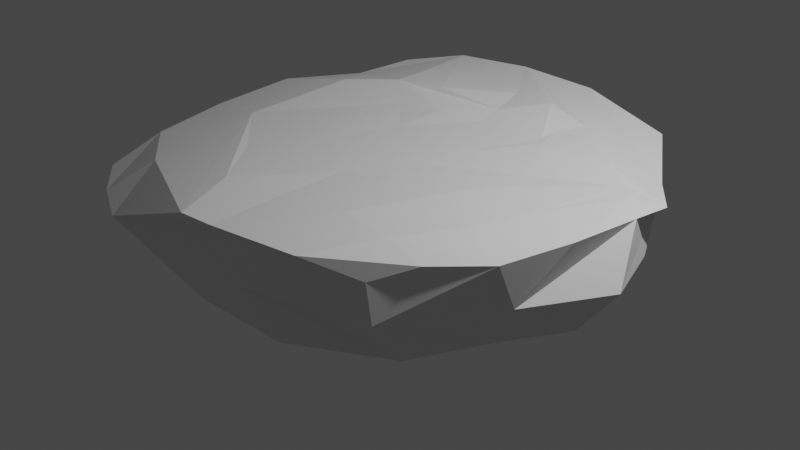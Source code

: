 # Source: Island3.blend  (saved by Blender 2.82.7; exported with 4.5.12 LTS)
import bpy
from mathutils import Matrix  # noqa: F401  (used for matrix-valued properties, if any)

bpy.ops.wm.read_factory_settings(use_empty=True)
scene = bpy.context.scene
scene.name = 'Scene'

# ---- collections
col_collection = bpy.data.collections.new('Collection'); scene.collection.children.link(col_collection)

# ---- materials (node trees are filled in below, after node groups)
mat_material = bpy.data.materials.new('Material')
mat_material.alpha_threshold = 0.0
mat_material.use_transparent_shadow = False
mat_material.line_color = (0.0, 0.0, 0.0, 1.0)

# ---- material node trees
mat_material.use_nodes = True; mat_material.node_tree.nodes.clear()
_N = mat_material.node_tree.nodes; _L = mat_material.node_tree.links
n0 = _N.new('ShaderNodeOutputMaterial'); n0.name = 'Material Output'; n0.location = (300, 300)
n1 = _N.new('ShaderNodeBsdfPrincipled'); n1.name = 'Principled BSDF'; n1.location = (10, 300)
n1.distribution = 'GGX'
n1.subsurface_method = 'BURLEY'
n1.inputs[2].default_value = 0.4
n1.inputs[3].default_value = 1.45
n1.inputs[27].default_value = (0.0, 0.0, 0.0, 1.0)
n1.inputs[28].default_value = 1.0
_L.new(n1.outputs[0], n0.inputs[0])
n0.is_active_output = True

# ---- world
world_world = bpy.data.worlds.new('World'); scene.world = world_world
world_world.use_nodes = True; world_world.node_tree.nodes.clear()
_N = world_world.node_tree.nodes; _L = world_world.node_tree.links
n0 = _N.new('ShaderNodeOutputWorld'); n0.name = 'World Output'; n0.location = (300, 300)
n1 = _N.new('ShaderNodeBackground'); n1.name = 'Background'; n1.location = (10, 300)
n1.inputs[0].default_value = (0.05088, 0.05088, 0.05088, 1.0)
_L.new(n1.outputs[0], n0.inputs[0])
n0.is_active_output = True
world_world.color = (0.05088, 0.05088, 0.05088)
world_world.use_sun_shadow = False
world_world.sun_shadow_jitter_overblur = 0.0

# ---- cameras
cam_camera = bpy.data.cameras.new('Camera')
cam_camera.clip_end = 100.0
cam_camera.ortho_scale = 7.314

# ---- lights
light_light = bpy.data.lights.new('Light', 'POINT')
light_light.transmission_factor = 0.0
light_light.energy = 1000.0
light_light.shadow_soft_size = 0.1
light_light.shadow_maximum_resolution = 0.006
light_light.use_absolute_resolution = True

# ---- meshes
me_cube = bpy.data.meshes.new('Cube')
me_cube.from_pydata([(1.742, 1.9, 0.9055), (0.8766, 0.9177, -0.7515), (1.87, -2.109, 0.8405), (0.8882, -0.843, -0.5538), (-1.692, 1.731, 0.8897), (-0.826, 0.9145, -0.8355), (-1.997, -1.457, 0.7655), (-0.8207, -0.8953, -0.8287), (-0.9144, 0.008402, -0.9725), (0.008691, 1.003, -0.8582), (1.789, 1.693, 0.005419), (-1.85, -1.517, 0.0), (1.904, -1.77, 0.0), (-1.718, 1.439, 0.009726), (0.1787, -2.616, 1.0), (2.755, 0.07191, 0.9582), (-0.02193, -0.9943, -0.742), (-2.115, 0.2691, 0.8955), (-0.3802, 2.306, 0.9902), (0.8321, -0.03504, -0.8744), (-0.266, 1.908, -2.98e-08), (2.589, -0.4144, 0.01547), (0.05234, -0.1292, -0.998), (-2.118, -0.03862, 0.0), (-0.0215, -2.36, -5.96e-08), (0.0, 0.001949, 1.0), (-0.944, -0.4223, -0.8677), (-0.4448, 0.9886, -0.859), (1.306, 1.333, -0.5), (-2.122, -1.969, 0.5098), (1.348, -1.173, -0.4805), (-1.045, 1.414, -0.5), (-1.275, -1.969, 0.8272), (2.543, -1.362, 0.9702), (0.4973, -0.9905, -0.6811), (-1.757, 1.046, 0.8689), (0.571, 2.263, 0.9904), (0.9287, 0.4932, -0.8252), (-0.9326, 0.5434, -0.8916), (0.4671, 0.9875, -0.8397), (1.752, 1.947, 0.5006), (-1.234, -1.162, -0.4552), (1.959, -2.128, 0.5), (-1.484, 1.693, 0.5), (0.824, -2.509, 0.9922), (2.429, 0.907, 0.9041), (-0.5566, -0.8653, -0.9199), (-2.069, -0.6751, 0.8491), (-1.203, 2.159, 0.9641), (0.9069, -0.4459, -0.7137), (0.5249, 2.217, 0.02761), (-1.063, 1.831, 0.004246), (0.08996, 1.601, -0.5), (0.01491, 2.269, 0.5), (2.259, -0.971, -5.96e-08), (2.062, 0.9682, 0.0), (1.619, 0.1013, -0.5), (2.956, -0.3491, 0.5), (-0.08382, -0.5691, -0.9911), (-0.09129, 0.4164, -0.9998), (-0.4027, -0.06303, -0.9922), (0.4598, 0.03735, -0.9586), (-1.968, 0.4777, 0.0), (-2.193, -0.5547, 0.0), (-1.666, 0.1418, -0.5), (-2.286, 0.02571, 0.5), (-0.8278, -2.028, 0.0), (1.012, -2.311, -5.96e-08), (0.02046, -1.672, -0.443), (-1.099, -2.57, 0.5014), (-0.581, -1.398, 1.0), (0.2221, 1.479, 1.037), (1.852, 0.1177, 1.0), (-1.289, 0.4316, 1.06), (-0.8878, 1.225, 1.067), (1.289, 1.262, 1.03), (1.441, -0.9129, 1.05), (0.7719, -2.506, 0.5), (0.6987, -1.604, -0.4648), (-0.5767, -1.688, -0.4853), (-2.289, -0.8423, 0.5), (-1.712, -0.476, -0.5), (-1.515, 0.9696, -0.5), (0.405, 0.4279, -0.9947), (-0.4713, 0.5038, -0.9513), (-0.5294, -0.4742, -0.9451), (2.707, 0.3213, 0.5), (1.665, 0.6964, -0.5), (1.552, -0.4102, -0.455), (-0.8205, 2.177, 0.5028), (-0.4007, 1.582, -0.5), (0.5841, 1.629, -0.5), (0.5967, 2.283, 0.4986), (2.533, -1.149, 0.5), (0.5191, -0.5455, -0.9022), (-1.979, 0.8733, 0.5), (-1.645, -2.316, 0.5), (-1.308, -0.799, 0.9883), (2.169, -1.801, 0.9811), (0.5021, -2.556, 0.9828), (-0.09036, -1.982, 1.036), (2.347, 0.09009, 1.002), (2.694, -0.6498, 0.9725), (1.404, -2.41, 1.0), (-0.2916, -0.6994, 0.9963), (0.9261, 0.05884, 1.005), (1.151, -1.695, 1.043), (1.631, -0.3947, 1.028), (2.03, -1.122, 1.035), (0.4483, -1.13, 1.0), (0.6872, -0.5357, 0.9987), (2.187, -0.5126, 1.02), (1.717, -1.766, 1.046), (0.4822, -1.848, 1.008), (0.4786, 0.6392, 1.016), (2.765, 0.4927, 0.9258), (1.214, 0.688, 1.033), (0.7701, 1.366, 1.1), (2.539, 0.2811, 1.0), (1.298, 0.5719, 1.041), (2.028, 0.6607, 1.037), (2.349, 0.4464, 1.0), (1.18, 0.8542, 1.032), (0.03002, 0.5423, 1.039), (-0.436, 0.4277, 1.018), (-0.794, 0.7235, 1.108), (-0.2683, 0.8508, 1.129), (0.4251, 0.9397, 1.05)], [], [(97, 47, 6, 32), (96, 32, 6, 29), (95, 35, 4, 43), (94, 49, 3, 34), (93, 33, 98, 2, 42), (92, 36, 0, 40), (91, 50, 10, 28), (90, 51, 20, 52), (89, 48, 18, 53), (88, 54, 12, 30), (87, 55, 21, 56), (86, 45, 115, 15, 57), (85, 58, 16, 46), (84, 59, 22, 60), (83, 37, 19, 61), (82, 62, 13, 31), (81, 63, 23, 64), (80, 47, 17, 65), (79, 66, 11, 41), (78, 67, 24, 68), (77, 44, 99, 14, 69), (113, 100, 14, 99), (75, 117, 71, 127, 114, 123, 25, 105, 72, 119, 116, 122), (74, 35, 17, 73, 125), (71, 126, 74, 125, 73, 124, 25, 123, 114, 127), (18, 48, 74, 126, 71), (48, 4, 35, 74), (45, 120, 75, 122, 116, 119, 72, 121, 101, 118, 15, 115), (0, 36, 75, 120, 45), (36, 18, 71, 117, 75), (112, 106, 44, 103), (111, 107, 76, 108), (110, 104, 70, 109), (67, 77, 69, 24), (12, 42, 77, 67), (42, 2, 103, 44, 77), (34, 78, 68, 16), (3, 30, 78, 34), (30, 12, 67, 78), (46, 79, 41, 7), (16, 68, 79, 46), (68, 24, 66, 79), (63, 80, 65, 23), (11, 29, 80, 63), (29, 6, 47, 80), (26, 81, 64, 8), (7, 41, 81, 26), (41, 11, 63, 81), (38, 82, 31, 5), (8, 64, 82, 38), (64, 23, 62, 82), (59, 83, 61, 22), (9, 39, 83, 59), (39, 1, 37, 83), (38, 84, 60, 8), (5, 27, 84, 38), (27, 9, 59, 84), (26, 85, 46, 7), (8, 60, 85, 26), (60, 22, 58, 85), (55, 86, 57, 21), (10, 40, 86, 55), (40, 0, 45, 86), (37, 87, 56, 19), (1, 28, 87, 37), (28, 10, 55, 87), (49, 88, 30, 3), (19, 56, 88, 49), (56, 21, 54, 88), (51, 89, 53, 20), (13, 43, 89, 51), (43, 4, 48, 89), (27, 90, 52, 9), (5, 31, 90, 27), (31, 13, 51, 90), (39, 91, 28, 1), (9, 52, 91, 39), (52, 20, 50, 91), (50, 92, 40, 10), (20, 53, 92, 50), (53, 18, 36, 92), (54, 93, 42, 12), (21, 57, 93, 54), (57, 15, 102, 33, 93), (58, 94, 34, 16), (22, 61, 94, 58), (61, 19, 49, 94), (62, 95, 43, 13), (23, 65, 95, 62), (65, 17, 35, 95), (66, 96, 29, 11), (24, 69, 96, 66), (69, 14, 32, 96), (70, 97, 32, 14, 100), (25, 124, 73, 97, 70, 104), (73, 17, 47, 97), (107, 110, 109, 76), (72, 105, 110, 107), (105, 25, 104, 110), (102, 111, 108, 33), (15, 118, 101, 111, 102), (101, 121, 72, 107, 111), (98, 112, 103, 2), (33, 108, 112, 98), (108, 76, 106, 112), (106, 113, 99, 44), (76, 109, 113, 106), (109, 70, 100, 113)])
_uv = me_cube.uv_layers.new(name='UVMap')
_uv.uv.foreach_set('vector', [0.8125, 0.6875, 0.875, 0.6875, 0.875, 0.75, 0.8125, 0.75, 0.5625, 0.9375, 0.625, 0.9375, 0.625, 1.0, 0.5625, 1.0, 0.5625, 0.1875, 0.625, 0.1875, 0.625, 0.25, 0.5625, 0.25, 0.3125, 0.6875, 0.375, 0.6875, 0.375, 0.75, 0.3125, 0.75, 0.5625, 0.6875, 0.625, 0.6875, 0.625, 0.7188, 0.625, 0.75, 0.5625, 0.75, 0.5625, 0.4375, 0.625, 0.4375, 0.625, 0.5, 0.5625, 0.5, 0.4375, 0.4375, 0.5, 0.4375, 0.5, 0.5, 0.4375, 0.5, 0.4375, 0.3125, 0.5, 0.3125, 0.5, 0.375, 0.4375, 0.375, 0.5625, 0.3125, 0.625, 0.3125, 0.625, 0.375, 0.5625, 0.375, 0.4375, 0.6875, 0.5, 0.6875, 0.5, 0.75, 0.4375, 0.75, 0.4375, 0.5625, 0.5, 0.5625, 0.5, 0.625, 0.4375, 0.625, 0.5625, 0.5625, 0.625, 0.5625, 0.625, 0.5938, 0.625, 0.625, 0.5625, 0.625, 0.1875, 0.6875, 0.25, 0.6875, 0.25, 0.75, 0.1875, 0.75, 0.1875, 0.5625, 0.25, 0.5625, 0.25, 0.625, 0.1875, 0.625, 0.3125, 0.5625, 0.375, 0.5625, 0.375, 0.625, 0.3125, 0.625, 0.4375, 0.1875, 0.5, 0.1875, 0.5, 0.25, 0.4375, 0.25, 0.4375, 0.0625, 0.5, 0.0625, 0.5, 0.125, 0.4375, 0.125, 0.5625, 0.0625, 0.625, 0.0625, 0.625, 0.125, 0.5625, 0.125, 0.4375, 0.9375, 0.5, 0.9375, 0.5, 1.0, 0.4375, 1.0, 0.4375, 0.8125, 0.5, 0.8125, 0.5, 0.875, 0.4375, 0.875, 0.5625, 0.8125, 0.625, 0.8125, 0.625, 0.8438, 0.625, 0.875, 0.5625, 0.875, 0.7188, 0.7188, 0.75, 0.7188, 0.75, 0.75, 0.7188, 0.75, 0.6875, 0.5625, 0.7188, 0.5625, 0.75, 0.5625, 0.75, 0.5781, 0.75, 0.5938, 0.75, 0.6094, 0.75, 0.625, 0.7188, 0.625, 0.6875, 0.625, 0.6875, 0.6094, 0.6875, 0.5938, 0.6875, 0.5781, 0.8125, 0.5625, 0.875, 0.5625, 0.875, 0.625, 0.8125, 0.625, 0.8125, 0.5938, 0.75, 0.5625, 0.7812, 0.5625, 0.8125, 0.5625, 0.8125, 0.5938, 0.8125, 0.625, 0.7812, 0.625, 0.75, 0.625, 0.75, 0.6094, 0.75, 0.5938, 0.75, 0.5781, 0.75, 0.5, 0.8125, 0.5, 0.8125, 0.5625, 0.7812, 0.5625, 0.75, 0.5625, 0.8125, 0.5, 0.875, 0.5, 0.875, 0.5625, 0.8125, 0.5625, 0.625, 0.5625, 0.6562, 0.5625, 0.6875, 0.5625, 0.6875, 0.5781, 0.6875, 0.5938, 0.6875, 0.6094, 0.6875, 0.625, 0.6719, 0.625, 0.6562, 0.625, 0.6406, 0.625, 0.625, 0.625, 0.625, 0.5938, 0.625, 0.5, 0.6875, 0.5, 0.6875, 0.5625, 0.6562, 0.5625, 0.625, 0.5625, 0.6875, 0.5, 0.75, 0.5, 0.75, 0.5625, 0.7188, 0.5625, 0.6875, 0.5625, 0.6562, 0.7188, 0.6875, 0.7188, 0.6875, 0.75, 0.6562, 0.75, 0.6562, 0.6562, 0.6875, 0.6562, 0.6875, 0.6875, 0.6562, 0.6875, 0.7188, 0.6562, 0.75, 0.6562, 0.75, 0.6875, 0.7188, 0.6875, 0.5, 0.8125, 0.5625, 0.8125, 0.5625, 0.875, 0.5, 0.875, 0.5, 0.75, 0.5625, 0.75, 0.5625, 0.8125, 0.5, 0.8125, 0.5625, 0.75, 0.625, 0.75, 0.625, 0.7812, 0.625, 0.8125, 0.5625, 0.8125, 0.375, 0.8125, 0.4375, 0.8125, 0.4375, 0.875, 0.375, 0.875, 0.375, 0.75, 0.4375, 0.75, 0.4375, 0.8125, 0.375, 0.8125, 0.4375, 0.75, 0.5, 0.75, 0.5, 0.8125, 0.4375, 0.8125, 0.375, 0.9375, 0.4375, 0.9375, 0.4375, 1.0, 0.375, 1.0, 0.375, 0.875, 0.4375, 0.875, 0.4375, 0.9375, 0.375, 0.9375, 0.4375, 0.875, 0.5, 0.875, 0.5, 0.9375, 0.4375, 0.9375, 0.5, 0.0625, 0.5625, 0.0625, 0.5625, 0.125, 0.5, 0.125, 0.5, 0.0, 0.5625, 0.0, 0.5625, 0.0625, 0.5, 0.0625, 0.5625, 0.0, 0.625, 0.0, 0.625, 0.0625, 0.5625, 0.0625, 0.375, 0.0625, 0.4375, 0.0625, 0.4375, 0.125, 0.375, 0.125, 0.375, 0.0, 0.4375, 0.0, 0.4375, 0.0625, 0.375, 0.0625, 0.4375, 0.0, 0.5, 0.0, 0.5, 0.0625, 0.4375, 0.0625, 0.375, 0.1875, 0.4375, 0.1875, 0.4375, 0.25, 0.375, 0.25, 0.375, 0.125, 0.4375, 0.125, 0.4375, 0.1875, 0.375, 0.1875, 0.4375, 0.125, 0.5, 0.125, 0.5, 0.1875, 0.4375, 0.1875, 0.25, 0.5625, 0.3125, 0.5625, 0.3125, 0.625, 0.25, 0.625, 0.25, 0.5, 0.3125, 0.5, 0.3125, 0.5625, 0.25, 0.5625, 0.3125, 0.5, 0.375, 0.5, 0.375, 0.5625, 0.3125, 0.5625, 0.125, 0.5625, 0.1875, 0.5625, 0.1875, 0.625, 0.125, 0.625, 0.125, 0.5, 0.1875, 0.5, 0.1875, 0.5625, 0.125, 0.5625, 0.1875, 0.5, 0.25, 0.5, 0.25, 0.5625, 0.1875, 0.5625, 0.125, 0.6875, 0.1875, 0.6875, 0.1875, 0.75, 0.125, 0.75, 0.125, 0.625, 0.1875, 0.625, 0.1875, 0.6875, 0.125, 0.6875, 0.1875, 0.625, 0.25, 0.625, 0.25, 0.6875, 0.1875, 0.6875, 0.5, 0.5625, 0.5625, 0.5625, 0.5625, 0.625, 0.5, 0.625, 0.5, 0.5, 0.5625, 0.5, 0.5625, 0.5625, 0.5, 0.5625, 0.5625, 0.5, 0.625, 0.5, 0.625, 0.5625, 0.5625, 0.5625, 0.375, 0.5625, 0.4375, 0.5625, 0.4375, 0.625, 0.375, 0.625, 0.375, 0.5, 0.4375, 0.5, 0.4375, 0.5625, 0.375, 0.5625, 0.4375, 0.5, 0.5, 0.5, 0.5, 0.5625, 0.4375, 0.5625, 0.375, 0.6875, 0.4375, 0.6875, 0.4375, 0.75, 0.375, 0.75, 0.375, 0.625, 0.4375, 0.625, 0.4375, 0.6875, 0.375, 0.6875, 0.4375, 0.625, 0.5, 0.625, 0.5, 0.6875, 0.4375, 0.6875, 0.5, 0.3125, 0.5625, 0.3125, 0.5625, 0.375, 0.5, 0.375, 0.5, 0.25, 0.5625, 0.25, 0.5625, 0.3125, 0.5, 0.3125, 0.5625, 0.25, 0.625, 0.25, 0.625, 0.3125, 0.5625, 0.3125, 0.375, 0.3125, 0.4375, 0.3125, 0.4375, 0.375, 0.375, 0.375, 0.375, 0.25, 0.4375, 0.25, 0.4375, 0.3125, 0.375, 0.3125, 0.4375, 0.25, 0.5, 0.25, 0.5, 0.3125, 0.4375, 0.3125, 0.375, 0.4375, 0.4375, 0.4375, 0.4375, 0.5, 0.375, 0.5, 0.375, 0.375, 0.4375, 0.375, 0.4375, 0.4375, 0.375, 0.4375, 0.4375, 0.375, 0.5, 0.375, 0.5, 0.4375, 0.4375, 0.4375, 0.5, 0.4375, 0.5625, 0.4375, 0.5625, 0.5, 0.5, 0.5, 0.5, 0.375, 0.5625, 0.375, 0.5625, 0.4375, 0.5, 0.4375, 0.5625, 0.375, 0.625, 0.375, 0.625, 0.4375, 0.5625, 0.4375, 0.5, 0.6875, 0.5625, 0.6875, 0.5625, 0.75, 0.5, 0.75, 0.5, 0.625, 0.5625, 0.625, 0.5625, 0.6875, 0.5, 0.6875, 0.5625, 0.625, 0.625, 0.625, 0.625, 0.6562, 0.625, 0.6875, 0.5625, 0.6875, 0.25, 0.6875, 0.3125, 0.6875, 0.3125, 0.75, 0.25, 0.75, 0.25, 0.625, 0.3125, 0.625, 0.3125, 0.6875, 0.25, 0.6875, 0.3125, 0.625, 0.375, 0.625, 0.375, 0.6875, 0.3125, 0.6875, 0.5, 0.1875, 0.5625, 0.1875, 0.5625, 0.25, 0.5, 0.25, 0.5, 0.125, 0.5625, 0.125, 0.5625, 0.1875, 0.5, 0.1875, 0.5625, 0.125, 0.625, 0.125, 0.625, 0.1875, 0.5625, 0.1875, 0.5, 0.9375, 0.5625, 0.9375, 0.5625, 1.0, 0.5, 1.0, 0.5, 0.875, 0.5625, 0.875, 0.5625, 0.9375, 0.5, 0.9375, 0.5625, 0.875, 0.625, 0.875, 0.625, 0.9375, 0.5625, 0.9375, 0.75, 0.6875, 0.8125, 0.6875, 0.8125, 0.75, 0.75, 0.75, 0.75, 0.7188, 0.75, 0.625, 0.7812, 0.625, 0.8125, 0.625, 0.8125, 0.6875, 0.75, 0.6875, 0.75, 0.6562, 0.8125, 0.625, 0.875, 0.625, 0.875, 0.6875, 0.8125, 0.6875, 0.6875, 0.6562, 0.7188, 0.6562, 0.7188, 0.6875, 0.6875, 0.6875, 0.6875, 0.625, 0.7188, 0.625, 0.7188, 0.6562, 0.6875, 0.6562, 0.7188, 0.625, 0.75, 0.625, 0.75, 0.6562, 0.7188, 0.6562, 0.625, 0.6562, 0.6562, 0.6562, 0.6562, 0.6875, 0.625, 0.6875, 0.625, 0.625, 0.6406, 0.625, 0.6562, 0.625, 0.6562, 0.6562, 0.625, 0.6562, 0.6562, 0.625, 0.6719, 0.625, 0.6875, 0.625, 0.6875, 0.6562, 0.6562, 0.6562, 0.625, 0.7188, 0.6562, 0.7188, 0.6562, 0.75, 0.625, 0.75, 0.625, 0.6875, 0.6562, 0.6875, 0.6562, 0.7188, 0.625, 0.7188, 0.6562, 0.6875, 0.6875, 0.6875, 0.6875, 0.7188, 0.6562, 0.7188, 0.6875, 0.7188, 0.7188, 0.7188, 0.7188, 0.75, 0.6875, 0.75, 0.6875, 0.6875, 0.7188, 0.6875, 0.7188, 0.7188, 0.6875, 0.7188, 0.7188, 0.6875, 0.75, 0.6875, 0.75, 0.7188, 0.7188, 0.7188])
me_cube.materials.append(mat_material)
me_cube.use_remesh_preserve_volume = False
me_cube.use_remesh_preserve_attributes = False
me_cube.use_mirror_vertex_groups = False
me_cube.update()

# ---- objects
ob_cube = bpy.data.objects.new('Cube', me_cube)
ob_light = bpy.data.objects.new('Light', light_light)
ob_camera = bpy.data.objects.new('Camera', cam_camera)

# ---- transforms, parenting, visibility, modifiers, constraints
ob_cube.location = (0.0, 0.0, 0.0)
ob_cube.lock_rotations_4d = False
ob_cube.empty_display_type = 'ARROWS'
ob_cube.lineart.crease_threshold = 0.0
ob_light.location = (4.076, 1.005, 5.904)
ob_light.rotation_euler = (0.6503, 0.05522, 1.866)
ob_light.lock_rotations_4d = False
ob_light.empty_display_type = 'ARROWS'
ob_light.color = (0.0, 0.0, 0.0, 0.0)
ob_light.lineart.crease_threshold = 0.0
ob_camera.location = (7.359, -6.926, 4.958)
ob_camera.rotation_euler = (1.109, 0.0, 0.8149)
ob_camera.lock_rotations_4d = False
ob_camera.empty_display_type = 'ARROWS'
ob_camera.color = (0.0, 0.0, 0.0, 0.0)
ob_camera.display_type = 'WIRE'
ob_camera.lineart.crease_threshold = 0.0

# ---- collection membership
col_collection.objects.link(ob_cube)
col_collection.objects.link(ob_light)
col_collection.objects.link(ob_camera)

# ---- scene / render settings (as saved in the file)
scene.camera = ob_camera
scene.frame_start = 1; scene.frame_end = 250; scene.frame_set(1)
scene.render.engine = 'BLENDER_EEVEE_NEXT'
scene.cycles.use_denoising = False
scene.cycles.samples = 128
scene.cycles.sampling_pattern = 'TABULATED_SOBOL'
scene.cycles.use_adaptive_sampling = False
scene.cycles.use_light_tree = False
scene.view_settings.view_transform = 'Filmic'
bpy.context.view_layer.update()

